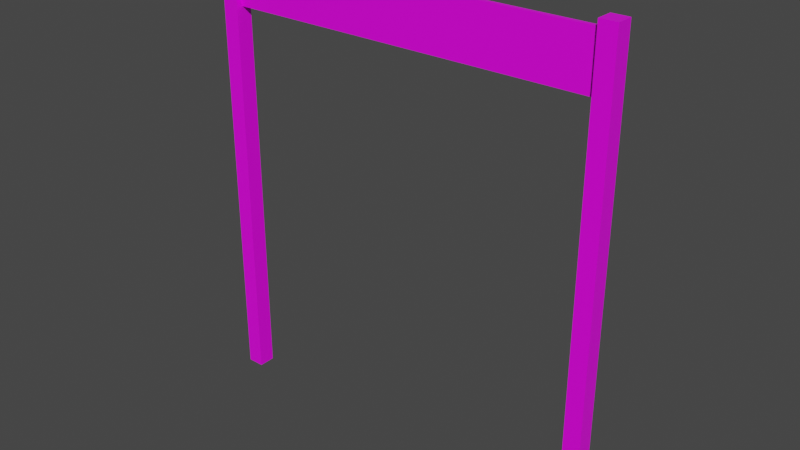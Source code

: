 # Source: arriv_e.blend  (saved by Blender 3.2.14; exported with 4.5.12 LTS)
import bpy
from mathutils import Matrix  # noqa: F401  (used for matrix-valued properties, if any)

bpy.ops.wm.read_factory_settings(use_empty=True)
scene = bpy.context.scene
scene.name = 'Scene'

# ---- collections
col_collection = bpy.data.collections.new('Collection'); scene.collection.children.link(col_collection)

# ---- images (referenced by path relative to the original .blend; pixels are not part of the script)
import os
ASSET_DIR = os.environ.get("B2B_ASSET_DIR", "")  # directory of the original .blend (textures are referenced by path, not embedded)
HERE = os.path.dirname(os.path.abspath(__file__))  # packed textures are extracted next to this script under _unpacked/

def load_image(name, relpath, width, height, colorspace="sRGB"):
    """Load a texture the original file referenced (path relative to the .blend, or extracted next to this script)."""
    p = next((c for c in (os.path.join(HERE, relpath), os.path.join(ASSET_DIR, relpath)) if relpath and os.path.exists(c)), "")
    if p:
        img = bpy.data.images.load(p, check_existing=True)
        img.name = name
    else:  # same state as the original file: an image datablock whose file is absent (Cycles renders it pink)
        img = bpy.data.images.new(name, width, height)
        img.source = "FILE"
        img.filepath = "//" + (relpath or name)
    img.colorspace_settings.name = colorspace
    return img
img_arriv = load_image('arrivé', 'roadyroad/arrivé.png', 1024, 1024, 'sRGB')

# ---- materials (node trees are filled in below, after node groups)
mat_material = bpy.data.materials.new('Material')
mat_material.alpha_threshold = 0.0
mat_material.use_transparent_shadow = False
mat_material.line_color = (0.0, 0.0, 0.0, 1.0)

# ---- material node trees
mat_material.use_nodes = True; mat_material.node_tree.nodes.clear()
_N = mat_material.node_tree.nodes; _L = mat_material.node_tree.links
n0 = _N.new('ShaderNodeOutputMaterial'); n0.name = 'Material Output'; n0.location = (300, 300)
n1 = _N.new('ShaderNodeBsdfPrincipled'); n1.name = 'Principled BSDF'; n1.location = (10, 300)
n1.distribution = 'GGX'
n1.subsurface_method = 'RANDOM_WALK_SKIN'
n1.inputs[2].default_value = 0.4
n1.inputs[3].default_value = 1.45
n1.inputs[27].default_value = (0.0, 0.0, 0.0, 1.0)
n1.inputs[28].default_value = 1.0
n2 = _N.new('ShaderNodeTexImage'); n2.name = 'Texture image'; n2.location = (-280, 180)
n2.image = img_arriv
n3 = _N.new('ShaderNodeTexImage'); n3.name = 'Texture image.001'; n3.location = (-280, 270)
n3.image = img_arriv
_L.new(n1.outputs[0], n0.inputs[0])
_L.new(n3.outputs[0], n1.inputs[0])
n0.is_active_output = True

# ---- world
world_world = bpy.data.worlds.new('World'); scene.world = world_world
world_world.use_nodes = True; world_world.node_tree.nodes.clear()
_N = world_world.node_tree.nodes; _L = world_world.node_tree.links
n0 = _N.new('ShaderNodeOutputWorld'); n0.name = 'World Output'; n0.location = (300, 300)
n1 = _N.new('ShaderNodeBackground'); n1.name = 'Background'; n1.location = (10, 300)
n1.inputs[0].default_value = (0.05088, 0.05088, 0.05088, 1.0)
_L.new(n1.outputs[0], n0.inputs[0])
n0.is_active_output = True
world_world.color = (0.05088, 0.05088, 0.05088)
world_world.use_sun_shadow = False
world_world.sun_shadow_jitter_overblur = 0.0

# ---- meshes
me_cube = bpy.data.meshes.new('Cube')
me_cube.from_pydata([(-3.311, 0.1494, 0.1494), (-3.311, -0.1494, 0.1494), (-3.61, 0.1494, 0.1494), (-3.61, -0.1494, 0.1494), (-3.311, 0.1494, 6.963), (-3.311, -0.1494, 6.963), (-3.61, 0.1494, 6.963), (-3.61, -0.1494, 6.963), (-3.311, 0.1494, 8.195), (-3.311, -0.1494, 8.195), (-3.61, 0.1494, 8.195), (-3.61, -0.1494, 8.195), (-3.311, 0.03779, 7.106), (-3.311, -0.03779, 7.106), (-3.311, 0.03779, 8.051), (-3.311, -0.03779, 8.051), (3.311, 0.1494, 0.1494), (3.311, -0.1494, 0.1494), (3.61, 0.1494, 0.1494), (3.61, -0.1494, 0.1494), (3.311, 0.1494, 6.963), (3.311, -0.1494, 6.963), (3.61, 0.1494, 6.963), (3.61, -0.1494, 6.963), (3.311, 0.1494, 8.195), (3.311, -0.1494, 8.195), (3.61, 0.1494, 8.195), (3.61, -0.1494, 8.195), (3.311, 0.03779, 7.106), (3.311, -0.03779, 7.106), (3.311, 0.03779, 8.051), (3.311, -0.03779, 8.051)], [], [(0, 2, 6, 4), (7, 5, 9, 11), (3, 1, 5, 7), (2, 3, 7, 6), (1, 0, 4, 5), (8, 10, 11, 9), (4, 6, 10, 8), (8, 9, 15, 14), (6, 7, 11, 10), (5, 4, 12, 13), (9, 5, 13, 15), (4, 8, 14, 12), (16, 20, 22, 18), (23, 27, 25, 21), (19, 23, 21, 17), (18, 22, 23, 19), (17, 21, 20, 16), (24, 25, 27, 26), (20, 24, 26, 22), (24, 30, 31, 25), (22, 26, 27, 23), (31, 15, 13, 29), (21, 29, 28, 20), (25, 31, 29, 21), (20, 28, 30, 24), (29, 13, 12, 28), (28, 12, 14, 30), (30, 14, 15, 31)])
_uv = me_cube.uv_layers.new(name='UVMap')
_uv.uv.foreach_set('vector', [0.01968, 0.6948, 0.01968, 0.6545, 0.9376, 0.6545, 0.9376, 0.6948, 0.03821, 0.4356, 0.03821, 0.3953, 0.2042, 0.3953, 0.2042, 0.4356, 0.01968, 0.6143, 0.01968, 0.574, 0.9376, 0.574, 0.9376, 0.6143, 0.01968, 0.6545, 0.01968, 0.6143, 0.9376, 0.6143, 0.9376, 0.6545, 0.01968, 0.574, 0.01968, 0.5338, 0.9376, 0.5338, 0.9376, 0.574, 0.2444, 0.4758, 0.2042, 0.4758, 0.2042, 0.4356, 0.2444, 0.4356, 0.03821, 0.5161, 0.03821, 0.4758, 0.2042, 0.4758, 0.2042, 0.5161, 0.2042, 0.3551, 0.2042, 0.3953, 0.1849, 0.3803, 0.1849, 0.3701, 0.03821, 0.4758, 0.03821, 0.4356, 0.2042, 0.4356, 0.2042, 0.4758, 0.03821, 0.3953, 0.03821, 0.3551, 0.05753, 0.3701, 0.05753, 0.3803, 0.2042, 0.3953, 0.03821, 0.3953, 0.05753, 0.3803, 0.1849, 0.3803, 0.03821, 0.3551, 0.2042, 0.3551, 0.1849, 0.3701, 0.05753, 0.3701, 0.01854, 0.5359, 0.9365, 0.5359, 0.9365, 0.5761, 0.01854, 0.5761, 0.2841, 0.4347, 0.4501, 0.4347, 0.4501, 0.475, 0.2841, 0.475, 0.01854, 0.6164, 0.9365, 0.6164, 0.9365, 0.6566, 0.01854, 0.6566, 0.01854, 0.5761, 0.9365, 0.5761, 0.9365, 0.6164, 0.01854, 0.6164, 0.01854, 0.6566, 0.9365, 0.6566, 0.9365, 0.6969, 0.01854, 0.6969, 0.4904, 0.475, 0.4501, 0.475, 0.4501, 0.4347, 0.4904, 0.4347, 0.2841, 0.3542, 0.4501, 0.3542, 0.4501, 0.3945, 0.2841, 0.3945, 0.4501, 0.5152, 0.4308, 0.5002, 0.4308, 0.49, 0.4501, 0.475, 0.2841, 0.3945, 0.4501, 0.3945, 0.4501, 0.4347, 0.2841, 0.4347, 0.8318, 0.9904, 0.02181, 0.9904, 0.02181, 0.8516, 0.8318, 0.8516, 0.2841, 0.475, 0.3035, 0.49, 0.3035, 0.5002, 0.2841, 0.5152, 0.4501, 0.475, 0.4308, 0.49, 0.3035, 0.49, 0.2841, 0.475, 0.2841, 0.5152, 0.3035, 0.5002, 0.4308, 0.5002, 0.4501, 0.5152, 0.02181, 0.9765, 0.8969, 0.9765, 0.897, 0.9918, 0.02189, 0.9918, 0.02174, 0.7114, 0.8969, 0.7114, 0.8969, 0.8363, 0.02174, 0.8363, 0.02174, 0.8363, 0.8969, 0.8363, 0.8969, 0.8516, 0.02181, 0.8516])
me_cube.materials.append(mat_material)
me_cube.use_mirror_vertex_groups = False
me_cube.update()

# ---- objects
ob_cube = bpy.data.objects.new('Cube', me_cube)

# ---- transforms, parenting, visibility, modifiers, constraints
ob_cube.location = (0.0, 0.0, 0.0)
ob_cube.lock_rotations_4d = False
ob_cube.empty_display_type = 'ARROWS'
ob_cube.lineart.crease_threshold = 0.0

# ---- collection membership
col_collection.objects.link(ob_cube)

# ---- scene / render settings (as saved in the file)
scene.frame_start = 1; scene.frame_end = 250; scene.frame_set(1)
scene.render.engine = 'BLENDER_EEVEE_NEXT'
scene.cycles.sampling_pattern = 'TABULATED_SOBOL'
scene.cycles.use_light_tree = False
scene.view_settings.view_transform = 'Filmic'
bpy.context.view_layer.update()

# ---- added for rendering (the .blend has no active camera and no usable light): camera, sun
cam_auto = bpy.data.cameras.new('AutoCamera')
cam_auto.lens = 50.0
cam_auto.sensor_width = 36.0
cam_auto.clip_end = 1000.0
ob_auto_camera = bpy.data.objects.new('AutoCamera', cam_auto)
scene.collection.objects.link(ob_auto_camera)
ob_auto_camera.location = (10.005, -12.0059, 12.176)
ob_auto_camera.rotation_euler = (1.09748, -7.21219e-08, 0.694738)
scene.camera = ob_auto_camera
light_auto_sun = bpy.data.lights.new('AutoSun', 'SUN')
light_auto_sun.energy = 3.0
light_auto_sun.angle = 0.0523599
ob_auto_sun = bpy.data.objects.new('AutoSun', light_auto_sun)
scene.collection.objects.link(ob_auto_sun)
ob_auto_sun.rotation_euler = (0.872665, 0.174533, 0.523599)
bpy.context.view_layer.update()
